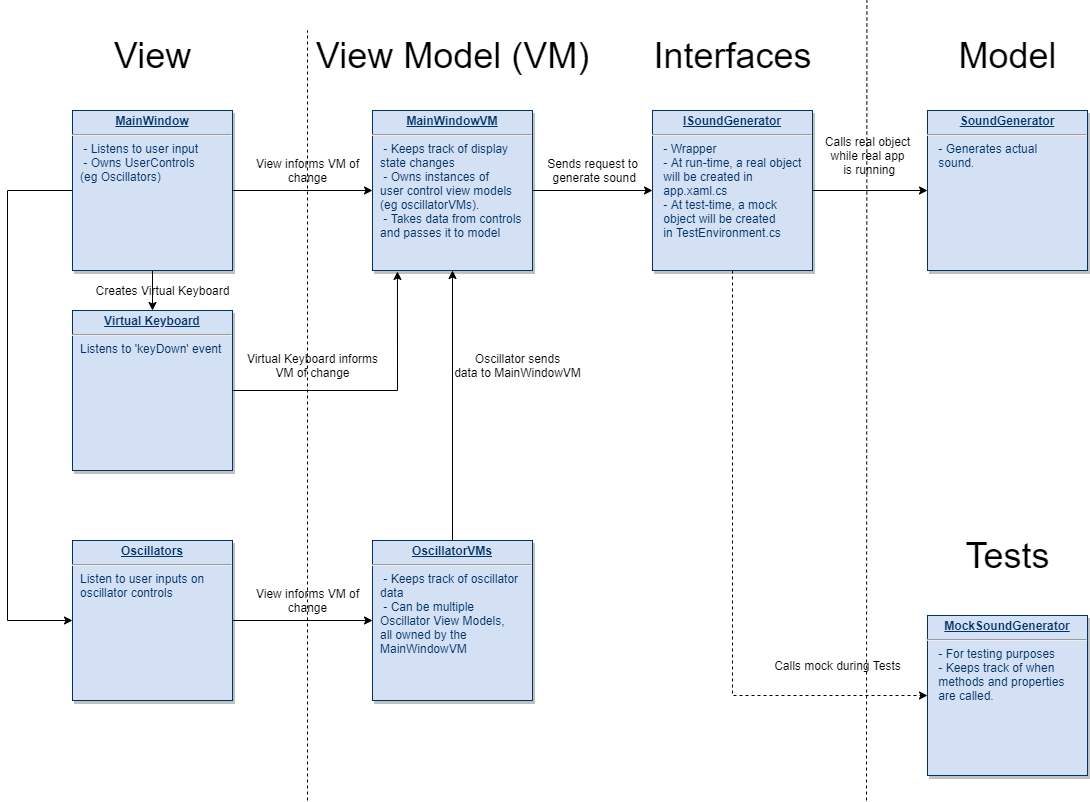

The diagram above was exported from draw.io. Its source (the exported page's mxGraphModel, read from the mxfile embedded in the PNG):
<mxGraphModel dx="1422" dy="713" grid="1" gridSize="10" guides="1" tooltips="1" connect="1" arrows="1" fold="1" page="1" pageScale="1" pageWidth="1169" pageHeight="827" background="#ffffff" math="0" shadow="0">
  <root>
    <mxCell id="0" />
    <mxCell id="1" parent="0" />
    <mxCell id="FBK1l0NgrY90HfR1ys25-131" style="edgeStyle=orthogonalEdgeStyle;rounded=0;orthogonalLoop=1;jettySize=auto;html=1;exitX=1;exitY=0.5;exitDx=0;exitDy=0;entryX=0;entryY=0.5;entryDx=0;entryDy=0;" parent="1" source="21" target="FBK1l0NgrY90HfR1ys25-129" edge="1">
      <mxGeometry relative="1" as="geometry" />
    </mxCell>
    <mxCell id="21" value="&lt;p style=&quot;margin: 0px ; margin-top: 4px ; text-align: center ; text-decoration: underline&quot;&gt;&lt;strong&gt;MainWindowVM&lt;/strong&gt;&lt;/p&gt;&lt;hr&gt;&lt;p style=&quot;margin: 0px ; margin-left: 8px&quot;&gt;&amp;nbsp;- Keeps track of display&lt;/p&gt;&lt;p style=&quot;margin: 0px ; margin-left: 8px&quot;&gt;state changes&lt;/p&gt;&lt;p style=&quot;margin: 0px 0px 0px 8px&quot;&gt;&amp;nbsp;- Owns instances of&lt;/p&gt;&lt;p style=&quot;margin: 0px 0px 0px 8px&quot;&gt;user control view models&lt;/p&gt;&lt;p style=&quot;margin: 0px 0px 0px 8px&quot;&gt;(eg oscillatorVMs).&lt;/p&gt;&lt;p style=&quot;margin: 0px 0px 0px 8px&quot;&gt;&amp;nbsp;- Takes data from controls&lt;/p&gt;&lt;p style=&quot;margin: 0px 0px 0px 8px&quot;&gt;and passes it&lt;span&gt;&amp;nbsp;to model&lt;/span&gt;&lt;/p&gt;" style="verticalAlign=top;align=left;overflow=fill;fontSize=12;fontFamily=Helvetica;html=1;strokeColor=#003366;shadow=1;fillColor=#D4E1F5;fontColor=#003366" parent="1" vertex="1">
      <mxGeometry x="415" y="119.99999999999983" width="160" height="160" as="geometry" />
    </mxCell>
    <mxCell id="FBK1l0NgrY90HfR1ys25-122" style="edgeStyle=orthogonalEdgeStyle;rounded=0;orthogonalLoop=1;jettySize=auto;html=1;exitX=0.5;exitY=1;exitDx=0;exitDy=0;entryX=0.5;entryY=0;entryDx=0;entryDy=0;" parent="1" source="25" target="FBK1l0NgrY90HfR1ys25-120" edge="1">
      <mxGeometry relative="1" as="geometry" />
    </mxCell>
    <mxCell id="FBK1l0NgrY90HfR1ys25-124" style="edgeStyle=orthogonalEdgeStyle;rounded=0;orthogonalLoop=1;jettySize=auto;html=1;exitX=1;exitY=0.5;exitDx=0;exitDy=0;entryX=0;entryY=0.5;entryDx=0;entryDy=0;" parent="1" source="25" target="21" edge="1">
      <mxGeometry relative="1" as="geometry" />
    </mxCell>
    <mxCell id="Isgg9t_msdBfLiPeHjvg-32" style="edgeStyle=orthogonalEdgeStyle;rounded=0;orthogonalLoop=1;jettySize=auto;html=1;exitX=0;exitY=0.5;exitDx=0;exitDy=0;entryX=0;entryY=0.5;entryDx=0;entryDy=0;" edge="1" parent="1" source="25" target="Isgg9t_msdBfLiPeHjvg-26">
      <mxGeometry relative="1" as="geometry">
        <Array as="points">
          <mxPoint x="50" y="200" />
          <mxPoint x="50" y="630" />
        </Array>
      </mxGeometry>
    </mxCell>
    <mxCell id="25" value="&lt;p style=&quot;margin: 0px ; margin-top: 4px ; text-align: center ; text-decoration: underline&quot;&gt;&lt;strong&gt;MainWindow&lt;/strong&gt;&lt;/p&gt;&lt;hr&gt;&lt;p style=&quot;margin: 0px ; margin-left: 8px&quot;&gt;&amp;nbsp;- Listens to user input&lt;/p&gt;&lt;p style=&quot;margin: 0px ; margin-left: 8px&quot;&gt;&amp;nbsp;- Owns UserControls&lt;/p&gt;&lt;p style=&quot;margin: 0px ; margin-left: 8px&quot;&gt;(eg Oscillators)&lt;/p&gt;" style="verticalAlign=top;align=left;overflow=fill;fontSize=12;fontFamily=Helvetica;html=1;strokeColor=#003366;shadow=1;fillColor=#D4E1F5;fontColor=#003366" parent="1" vertex="1">
      <mxGeometry x="115.00000000000006" y="120.00000000000037" width="160" height="160" as="geometry" />
    </mxCell>
    <mxCell id="FBK1l0NgrY90HfR1ys25-114" value="&lt;font style=&quot;font-size: 36px&quot;&gt;View&lt;/font&gt;" style="text;html=1;align=center;verticalAlign=middle;resizable=0;points=[];autosize=1;" parent="1" vertex="1">
      <mxGeometry x="150" y="50" width="90" height="30" as="geometry" />
    </mxCell>
    <mxCell id="FBK1l0NgrY90HfR1ys25-117" value="&lt;font style=&quot;font-size: 36px&quot;&gt;View Model (VM)&lt;br&gt;&lt;/font&gt;" style="text;html=1;align=center;verticalAlign=middle;resizable=0;points=[];autosize=1;" parent="1" vertex="1">
      <mxGeometry x="350" y="50" width="290" height="30" as="geometry" />
    </mxCell>
    <mxCell id="FBK1l0NgrY90HfR1ys25-118" value="&lt;font style=&quot;font-size: 36px&quot;&gt;Model&lt;/font&gt;" style="text;html=1;align=center;verticalAlign=middle;resizable=0;points=[];autosize=1;" parent="1" vertex="1">
      <mxGeometry x="995" y="50" width="110" height="30" as="geometry" />
    </mxCell>
    <mxCell id="FBK1l0NgrY90HfR1ys25-119" value="&lt;p style=&quot;margin: 0px ; margin-top: 4px ; text-align: center ; text-decoration: underline&quot;&gt;&lt;strong&gt;SoundGenerator&lt;/strong&gt;&lt;/p&gt;&lt;hr&gt;&lt;p style=&quot;margin: 0px ; margin-left: 8px&quot;&gt;&amp;nbsp;- Generates actual&lt;/p&gt;&lt;p style=&quot;margin: 0px ; margin-left: 8px&quot;&gt;&amp;nbsp;sound.&lt;/p&gt;&lt;p style=&quot;margin: 0px ; margin-left: 8px&quot;&gt;&lt;br&gt;&lt;/p&gt;" style="verticalAlign=top;align=left;overflow=fill;fontSize=12;fontFamily=Helvetica;html=1;strokeColor=#003366;shadow=1;fillColor=#D4E1F5;fontColor=#003366" parent="1" vertex="1">
      <mxGeometry x="970" y="119.99999999999983" width="160" height="160" as="geometry" />
    </mxCell>
    <mxCell id="Isgg9t_msdBfLiPeHjvg-28" style="edgeStyle=orthogonalEdgeStyle;rounded=0;orthogonalLoop=1;jettySize=auto;html=1;exitX=1;exitY=0.5;exitDx=0;exitDy=0;entryX=0.156;entryY=1.006;entryDx=0;entryDy=0;entryPerimeter=0;" edge="1" parent="1" source="FBK1l0NgrY90HfR1ys25-120" target="21">
      <mxGeometry relative="1" as="geometry" />
    </mxCell>
    <mxCell id="FBK1l0NgrY90HfR1ys25-120" value="&lt;p style=&quot;margin: 0px ; margin-top: 4px ; text-align: center ; text-decoration: underline&quot;&gt;&lt;strong&gt;Virtual Keyboard&lt;/strong&gt;&lt;/p&gt;&lt;hr&gt;&lt;p style=&quot;margin: 0px ; margin-left: 8px&quot;&gt;Listens to 'keyDown' event&lt;/p&gt;" style="verticalAlign=top;align=left;overflow=fill;fontSize=12;fontFamily=Helvetica;html=1;strokeColor=#003366;shadow=1;fillColor=#D4E1F5;fontColor=#003366" parent="1" vertex="1">
      <mxGeometry x="115.00000000000006" y="320.00000000000034" width="160" height="160" as="geometry" />
    </mxCell>
    <mxCell id="FBK1l0NgrY90HfR1ys25-121" style="edgeStyle=orthogonalEdgeStyle;rounded=0;orthogonalLoop=1;jettySize=auto;html=1;exitX=0.5;exitY=1;exitDx=0;exitDy=0;" parent="1" source="FBK1l0NgrY90HfR1ys25-120" target="FBK1l0NgrY90HfR1ys25-120" edge="1">
      <mxGeometry relative="1" as="geometry" />
    </mxCell>
    <mxCell id="FBK1l0NgrY90HfR1ys25-125" value="View informs VM of&lt;br&gt;change" style="text;html=1;align=center;verticalAlign=middle;resizable=0;points=[];autosize=1;" parent="1" vertex="1">
      <mxGeometry x="290" y="165" width="120" height="30" as="geometry" />
    </mxCell>
    <mxCell id="FBK1l0NgrY90HfR1ys25-128" value="&lt;font style=&quot;font-size: 36px&quot;&gt;Interfaces&lt;br&gt;&lt;/font&gt;" style="text;html=1;align=center;verticalAlign=middle;resizable=0;points=[];autosize=1;" parent="1" vertex="1">
      <mxGeometry x="690" y="50" width="170" height="30" as="geometry" />
    </mxCell>
    <mxCell id="FBK1l0NgrY90HfR1ys25-132" style="edgeStyle=orthogonalEdgeStyle;rounded=0;orthogonalLoop=1;jettySize=auto;html=1;exitX=1;exitY=0.5;exitDx=0;exitDy=0;entryX=0;entryY=0.5;entryDx=0;entryDy=0;" parent="1" source="FBK1l0NgrY90HfR1ys25-129" target="FBK1l0NgrY90HfR1ys25-119" edge="1">
      <mxGeometry relative="1" as="geometry" />
    </mxCell>
    <mxCell id="FBK1l0NgrY90HfR1ys25-133" style="edgeStyle=orthogonalEdgeStyle;rounded=0;orthogonalLoop=1;jettySize=auto;html=1;exitX=0.5;exitY=1;exitDx=0;exitDy=0;entryX=0;entryY=0.5;entryDx=0;entryDy=0;dashed=1;" parent="1" source="FBK1l0NgrY90HfR1ys25-129" target="FBK1l0NgrY90HfR1ys25-130" edge="1">
      <mxGeometry relative="1" as="geometry" />
    </mxCell>
    <mxCell id="FBK1l0NgrY90HfR1ys25-129" value="&lt;p style=&quot;margin: 0px ; margin-top: 4px ; text-align: center ; text-decoration: underline&quot;&gt;&lt;strong&gt;ISoundGenerator&lt;/strong&gt;&lt;/p&gt;&lt;hr&gt;&lt;p style=&quot;margin: 0px ; margin-left: 8px&quot;&gt;&amp;nbsp;- Wrapper&lt;/p&gt;&lt;p style=&quot;margin: 0px ; margin-left: 8px&quot;&gt;&amp;nbsp;- At run-time, a real object&lt;/p&gt;&lt;p style=&quot;margin: 0px ; margin-left: 8px&quot;&gt;&amp;nbsp;will be created in&amp;nbsp;&lt;/p&gt;&lt;p style=&quot;margin: 0px ; margin-left: 8px&quot;&gt;&amp;nbsp;app.xaml.cs&lt;/p&gt;&lt;p style=&quot;margin: 0px ; margin-left: 8px&quot;&gt;&amp;nbsp;- At test-time, a mock&lt;/p&gt;&lt;p style=&quot;margin: 0px ; margin-left: 8px&quot;&gt;&amp;nbsp;object will be created&lt;/p&gt;&lt;p style=&quot;margin: 0px ; margin-left: 8px&quot;&gt;&amp;nbsp;in TestEnvironment.cs&lt;/p&gt;" style="verticalAlign=top;align=left;overflow=fill;fontSize=12;fontFamily=Helvetica;html=1;strokeColor=#003366;shadow=1;fillColor=#D4E1F5;fontColor=#003366" parent="1" vertex="1">
      <mxGeometry x="695" y="119.99999999999983" width="160" height="160" as="geometry" />
    </mxCell>
    <mxCell id="FBK1l0NgrY90HfR1ys25-130" value="&lt;p style=&quot;margin: 0px ; margin-top: 4px ; text-align: center ; text-decoration: underline&quot;&gt;&lt;strong&gt;MockSoundGenerator&lt;/strong&gt;&lt;/p&gt;&lt;hr&gt;&lt;p style=&quot;margin: 0px ; margin-left: 8px&quot;&gt;&amp;nbsp;- For testing purposes&lt;/p&gt;&lt;p style=&quot;margin: 0px ; margin-left: 8px&quot;&gt;&amp;nbsp;- Keeps track of when&lt;/p&gt;&lt;p style=&quot;margin: 0px ; margin-left: 8px&quot;&gt;&amp;nbsp;methods and properties&lt;/p&gt;&lt;p style=&quot;margin: 0px ; margin-left: 8px&quot;&gt;&amp;nbsp;are called.&lt;/p&gt;" style="verticalAlign=top;align=left;overflow=fill;fontSize=12;fontFamily=Helvetica;html=1;strokeColor=#003366;shadow=1;fillColor=#D4E1F5;fontColor=#003366" parent="1" vertex="1">
      <mxGeometry x="970" y="624.9999999999998" width="160" height="160" as="geometry" />
    </mxCell>
    <mxCell id="FBK1l0NgrY90HfR1ys25-134" value="Calls mock during Tests" style="text;html=1;align=center;verticalAlign=middle;resizable=0;points=[];autosize=1;" parent="1" vertex="1">
      <mxGeometry x="810" y="665" width="140" height="20" as="geometry" />
    </mxCell>
    <mxCell id="FBK1l0NgrY90HfR1ys25-135" value="Calls real object&lt;br&gt;while real app&lt;br&gt;&amp;nbsp;is running" style="text;html=1;align=center;verticalAlign=middle;resizable=0;points=[];autosize=1;" parent="1" vertex="1">
      <mxGeometry x="860" y="140" width="100" height="50" as="geometry" />
    </mxCell>
    <mxCell id="FBK1l0NgrY90HfR1ys25-136" value="" style="endArrow=none;dashed=1;html=1;" parent="1" edge="1">
      <mxGeometry width="50" height="50" relative="1" as="geometry">
        <mxPoint x="350" y="810" as="sourcePoint" />
        <mxPoint x="350" y="40" as="targetPoint" />
      </mxGeometry>
    </mxCell>
    <mxCell id="FBK1l0NgrY90HfR1ys25-140" value="" style="endArrow=none;dashed=1;html=1;" parent="1" edge="1">
      <mxGeometry width="50" height="50" relative="1" as="geometry">
        <mxPoint x="909" y="810" as="sourcePoint" />
        <mxPoint x="909.41" y="10" as="targetPoint" />
      </mxGeometry>
    </mxCell>
    <mxCell id="FBK1l0NgrY90HfR1ys25-142" value="&lt;font style=&quot;font-size: 36px&quot;&gt;Tests&lt;/font&gt;" style="text;html=1;align=center;verticalAlign=middle;resizable=0;points=[];autosize=1;" parent="1" vertex="1">
      <mxGeometry x="1000" y="550" width="100" height="30" as="geometry" />
    </mxCell>
    <mxCell id="Isgg9t_msdBfLiPeHjvg-25" value="Creates Virtual Keyboard" style="text;html=1;align=center;verticalAlign=middle;resizable=0;points=[];autosize=1;" vertex="1" parent="1">
      <mxGeometry x="130" y="290" width="150" height="20" as="geometry" />
    </mxCell>
    <mxCell id="Isgg9t_msdBfLiPeHjvg-29" style="edgeStyle=orthogonalEdgeStyle;rounded=0;orthogonalLoop=1;jettySize=auto;html=1;exitX=1;exitY=0.5;exitDx=0;exitDy=0;entryX=0;entryY=0.5;entryDx=0;entryDy=0;" edge="1" parent="1" source="Isgg9t_msdBfLiPeHjvg-26" target="Isgg9t_msdBfLiPeHjvg-27">
      <mxGeometry relative="1" as="geometry" />
    </mxCell>
    <mxCell id="Isgg9t_msdBfLiPeHjvg-26" value="&lt;p style=&quot;margin: 0px ; margin-top: 4px ; text-align: center ; text-decoration: underline&quot;&gt;&lt;strong&gt;Oscillators&lt;/strong&gt;&lt;/p&gt;&lt;hr&gt;&lt;p style=&quot;margin: 0px ; margin-left: 8px&quot;&gt;Listen to user inputs on&lt;/p&gt;&lt;p style=&quot;margin: 0px ; margin-left: 8px&quot;&gt;oscillator controls&lt;/p&gt;" style="verticalAlign=top;align=left;overflow=fill;fontSize=12;fontFamily=Helvetica;html=1;strokeColor=#003366;shadow=1;fillColor=#D4E1F5;fontColor=#003366" vertex="1" parent="1">
      <mxGeometry x="115.00000000000006" y="550.0000000000003" width="160" height="160" as="geometry" />
    </mxCell>
    <mxCell id="Isgg9t_msdBfLiPeHjvg-39" style="edgeStyle=orthogonalEdgeStyle;rounded=0;orthogonalLoop=1;jettySize=auto;html=1;exitX=0.5;exitY=0;exitDx=0;exitDy=0;entryX=0.5;entryY=1;entryDx=0;entryDy=0;" edge="1" parent="1" source="Isgg9t_msdBfLiPeHjvg-27" target="21">
      <mxGeometry relative="1" as="geometry" />
    </mxCell>
    <mxCell id="Isgg9t_msdBfLiPeHjvg-27" value="&lt;p style=&quot;margin: 0px ; margin-top: 4px ; text-align: center ; text-decoration: underline&quot;&gt;&lt;strong&gt;OscillatorVMs&lt;/strong&gt;&lt;/p&gt;&lt;hr&gt;&lt;p style=&quot;margin: 0px ; margin-left: 8px&quot;&gt;&amp;nbsp;- Keeps track of oscillator&lt;/p&gt;&lt;p style=&quot;margin: 0px ; margin-left: 8px&quot;&gt;data&lt;/p&gt;&lt;p style=&quot;margin: 0px ; margin-left: 8px&quot;&gt;&amp;nbsp;- Can be multiple&lt;/p&gt;&lt;p style=&quot;margin: 0px ; margin-left: 8px&quot;&gt;Oscillator View Models,&lt;/p&gt;&lt;p style=&quot;margin: 0px ; margin-left: 8px&quot;&gt;all owned by the&lt;/p&gt;&lt;p style=&quot;margin: 0px ; margin-left: 8px&quot;&gt;MainWindowVM&lt;/p&gt;" style="verticalAlign=top;align=left;overflow=fill;fontSize=12;fontFamily=Helvetica;html=1;strokeColor=#003366;shadow=1;fillColor=#D4E1F5;fontColor=#003366" vertex="1" parent="1">
      <mxGeometry x="415.00000000000006" y="550.0000000000003" width="160" height="160" as="geometry" />
    </mxCell>
    <mxCell id="Isgg9t_msdBfLiPeHjvg-34" value="View informs VM of&lt;br&gt;change" style="text;html=1;align=center;verticalAlign=middle;resizable=0;points=[];autosize=1;" vertex="1" parent="1">
      <mxGeometry x="290" y="595" width="120" height="30" as="geometry" />
    </mxCell>
    <mxCell id="Isgg9t_msdBfLiPeHjvg-36" value="Oscillator sends&lt;br&gt;data to MainWindowVM" style="text;html=1;align=center;verticalAlign=middle;resizable=0;points=[];autosize=1;" vertex="1" parent="1">
      <mxGeometry x="490" y="360" width="140" height="30" as="geometry" />
    </mxCell>
    <mxCell id="Isgg9t_msdBfLiPeHjvg-37" value="Sends request to&lt;br&gt;&amp;nbsp;generate sound" style="text;html=1;align=center;verticalAlign=middle;resizable=0;points=[];autosize=1;" vertex="1" parent="1">
      <mxGeometry x="580" y="165" width="110" height="30" as="geometry" />
    </mxCell>
    <mxCell id="Isgg9t_msdBfLiPeHjvg-38" value="Virtual Keyboard informs&lt;br&gt;VM of change" style="text;html=1;align=center;verticalAlign=middle;resizable=0;points=[];autosize=1;" vertex="1" parent="1">
      <mxGeometry x="280" y="360" width="150" height="30" as="geometry" />
    </mxCell>
  </root>
</mxGraphModel>